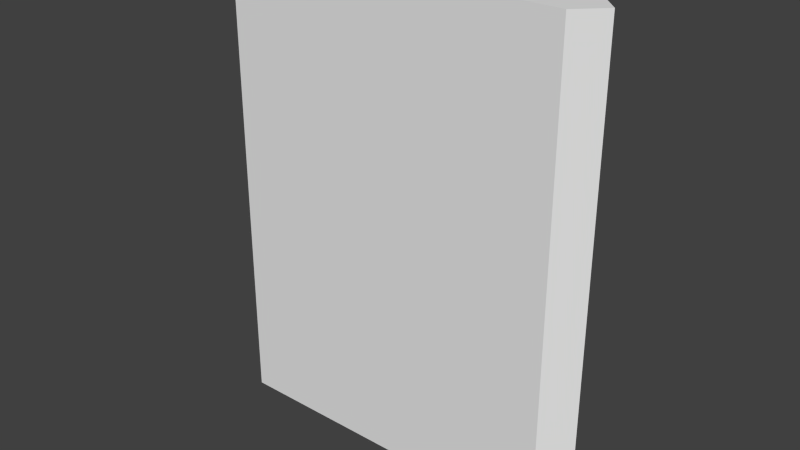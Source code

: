 # Source: wall29.blend  (saved by Blender 2.76.0; exported with 4.5.12 LTS)
import bpy
from mathutils import Matrix  # noqa: F401  (used for matrix-valued properties, if any)

bpy.ops.wm.read_factory_settings(use_empty=True)
scene = bpy.context.scene
scene.name = 'Scene'

# ---- collections
col_collection_1 = bpy.data.collections.new('Collection 1'); scene.collection.children.link(col_collection_1)

# ---- materials (node trees are filled in below, after node groups)
mat_material = bpy.data.materials.new('Material')
mat_material.alpha_threshold = 0.0
mat_material.use_transparent_shadow = False
mat_material.roughness = 0.5
mat_material.line_color = (0.0, 0.0, 0.0, 1.0)

# ---- material node trees

# ---- world
world_world = bpy.data.worlds.new('World'); scene.world = world_world
world_world.color = (0.05088, 0.05088, 0.05088)
world_world.use_sun_shadow = False
world_world.sun_shadow_jitter_overblur = 0.0
world_world.cycles.sampling_method = 'MANUAL'
world_world.cycles.sample_map_resolution = 256

# ---- meshes
me_cube = bpy.data.meshes.new('Cube')
me_cube.from_pydata([(1.094, 0.1562, 0.0), (1.094, -0.1562, 0.0), (-1.094, -0.1562, 0.0), (-1.094, 0.1562, 0.0), (1.094, 0.1562, 3.0), (1.094, -0.1562, 3.0), (-1.094, -0.1562, 3.0), (-1.094, 0.1562, 3.0), (-1.25, 0.0, 0.0), (-1.25, 0.0, 3.0), (1.25, 0.0, 3.0), (1.25, 0.0, 0.0)], [], [(0, 11, 1, 2, 8, 3), (4, 7, 9, 6, 5, 10), (11, 10, 5, 1), (1, 5, 6, 2), (8, 9, 7, 3), (4, 0, 3, 7), (2, 6, 9, 8), (0, 4, 10, 11)])
me_cube.materials.append(mat_material)
me_cube.use_remesh_preserve_volume = False
me_cube.use_remesh_preserve_attributes = False
me_cube.use_mirror_vertex_groups = False
me_cube.update()

# ---- objects
ob_cube = bpy.data.objects.new('Cube', me_cube)

# ---- transforms, parenting, visibility, modifiers, constraints
ob_cube.location = (0.0, 0.0, 0.0)
ob_cube.lock_rotations_4d = False
ob_cube.empty_display_type = 'ARROWS'
ob_cube.lineart.crease_threshold = 0.0

# ---- collection membership
col_collection_1.objects.link(ob_cube)

# ---- scene / render settings (as saved in the file)
scene.frame_start = 1; scene.frame_end = 250; scene.frame_set(1)
scene.render.engine = 'BLENDER_EEVEE_NEXT'
scene.render.resolution_percentage = 50
scene.render.dither_intensity = 0.0
scene.cycles.use_denoising = False
scene.cycles.samples = 10
scene.cycles.sampling_pattern = 'TABULATED_SOBOL'
scene.cycles.light_sampling_threshold = 0.0
scene.cycles.use_adaptive_sampling = False
scene.cycles.use_light_tree = False
scene.cycles.blur_glossy = 0.0
scene.cycles.pixel_filter_type = 'GAUSSIAN'
scene.cycles.sample_clamp_indirect = 0.0
scene.view_settings.view_transform = 'Standard'
bpy.context.view_layer.update()

# ---- added for rendering (the .blend has no active camera and no usable light): camera, sun
cam_auto = bpy.data.cameras.new('AutoCamera')
cam_auto.lens = 50.0
cam_auto.sensor_width = 36.0
cam_auto.clip_end = 1000.0
ob_auto_camera = bpy.data.objects.new('AutoCamera', cam_auto)
scene.collection.objects.link(ob_auto_camera)
ob_auto_camera.location = (3.62467, -4.3496, 4.39973)
ob_auto_camera.rotation_euler = (1.09748, -7.21219e-08, 0.694738)
scene.camera = ob_auto_camera
light_auto_sun = bpy.data.lights.new('AutoSun', 'SUN')
light_auto_sun.energy = 3.0
light_auto_sun.angle = 0.0523599
ob_auto_sun = bpy.data.objects.new('AutoSun', light_auto_sun)
scene.collection.objects.link(ob_auto_sun)
ob_auto_sun.rotation_euler = (0.872665, 0.174533, 0.523599)
bpy.context.view_layer.update()
